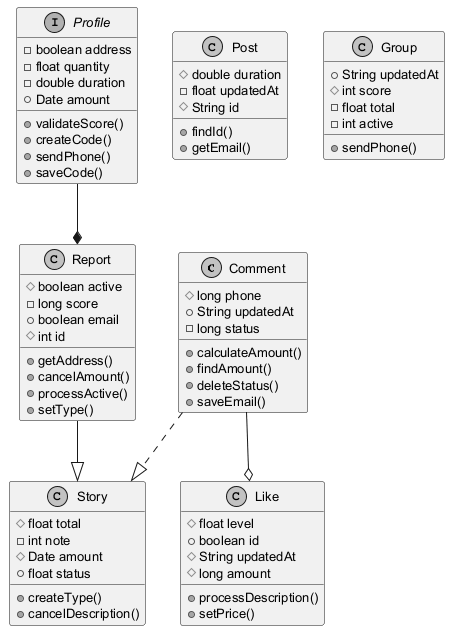

The diagram above was rendered by PlantUML. Its source (embedded in the PNG):
@startuml
skinparam monochrome true
skinparam defaultFontSize 13
class Comment {
  #long phone
  +String updatedAt
  -long status
  +calculateAmount()
  +findAmount()
  +deleteStatus()
  +saveEmail()
}
class Story {
  #float total
  -int note
  #Date amount
  +float status
  +createType()
  +cancelDescription()
}
class Report {
  #boolean active
  -long score
  +boolean email
  #int id
  +getAddress()
  +cancelAmount()
  +processActive()
  +setType()
}
class Post {
  #double duration
  -float updatedAt
  #String id
  +findId()
  +getEmail()
}
class Like {
  #float level
  +boolean id
  #String updatedAt
  #long amount
  +processDescription()
  +setPrice()
}
interface Profile {
  -boolean address
  -float quantity
  -double duration
  +Date amount
  +validateScore()
  +createCode()
  +sendPhone()
  +saveCode()
}
class Group {
  +String updatedAt
  #int score
  -float total
  -int active
  +sendPhone()
}
Comment ..|> Story
Profile --* Report
Comment --o Like
Report --|> Story
@enduml